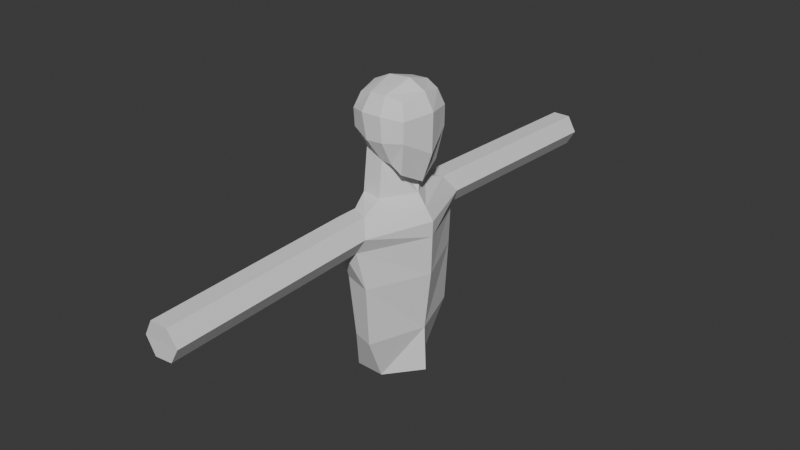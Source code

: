# Source: KidAttemptTwo.blend  (saved by Blender 4.5.90; exported with 4.5.12 LTS)
import bpy
from mathutils import Matrix  # noqa: F401  (used for matrix-valued properties, if any)

bpy.ops.wm.read_factory_settings(use_empty=True)
scene = bpy.context.scene
scene.name = 'Scene'

# ---- collections
col_collection = bpy.data.collections.new('Collection'); scene.collection.children.link(col_collection)

# ---- world
world_world = bpy.data.worlds.new('World'); scene.world = world_world
world_world.use_nodes = True; world_world.node_tree.nodes.clear()
_N = world_world.node_tree.nodes; _L = world_world.node_tree.links
n0 = _N.new('ShaderNodeOutputWorld'); n0.name = 'World Output'; n0.location = (200, 100)
n1 = _N.new('ShaderNodeBackground'); n1.name = 'Background'; n1.location = (-200, 100)
n1.inputs[0].default_value = (0.05088, 0.05088, 0.05088, 1.0)
_L.new(n1.outputs[0], n0.inputs[0])
n0.is_active_output = True
world_world.color = (0.05088, 0.05088, 0.05088)
world_world.sun_shadow_jitter_overblur = 0.0

# ---- meshes
me_cube_002 = bpy.data.meshes.new('Cube.002')
me_cube_002.from_pydata([(-0.7605, 0.9699, -1.114), (-0.9962, 1.0, 0.9719), (0.9547, 1.034, -1.839), (1.0, 1.0, 1.0), (-1.199, 1.199, 0.3529), (-1.159, 1.194, -0.3714), (0.5814, 1.166, -1.47), (-0.3478, 1.199, 1.161), (0.3541, 1.199, 1.19), (1.199, 1.199, 0.3529), (1.191, 1.199, -0.4971), (-0.2505, 1.576, -0.5729), (0.4943, 1.593, -0.5136), (-0.4361, 1.6, 0.4866), (0.4361, 1.6, 0.4866), (0.1017, 1.14, -1.428), (-0.7015, 1.256, -2.9), (-1.193, 0.0, 1.156), (1.125, 0.0, -2.389), (1.199, 0.0, 1.199), (0.4903, 0.0, 1.572), (-0.4724, 0.0, 1.494), (0.5378, 0.0, -2.164), (1.564, 0.0, -1.159), (1.6, 0.0, 0.4866), (-1.6, 0.0, -0.4866), (-1.6, 0.0, 0.4866), (-1.019, 0.0, -1.295), (-0.01866, 0.0, -1.824), (0.4821, 2.563, -6.21), (0.1607, 1.373, -2.9), (0.6867, 2.771, -3.912), (-0.8542, 2.143, -3.942), (-0.9597, 0.0, -2.9), (0.9429, 0.0, -2.9), (-0.9993, 0.0, -3.91), (1.661, 0.0, -3.91), (-0.7437, 2.163, -6.21), (1.594, 0.0, -6.21), (-1.111, 0.0, -6.21), (-0.4745, 2.015, -3.259), (0.2857, 2.357, -3.261), (1.302, 0.0, -3.405), (-0.9795, 0.0, -3.405), (0.4548, 2.388, -8.761), (-0.484, 2.082, -8.761), (1.306, 0.0, -8.761), (-0.7652, 0.0, -8.761), (1.39, 0.0, -10.75), (1.642, 0.0, -4.571), (-1.031, 0.0, -4.571), (0.6867, 2.875, -3.912), (0.3138, 2.875, -4.56), (-0.4745, 2.913, -3.259), (-1.007, 1.388, -10.75), (-1.383, 0.0, -10.75), (0.2857, 2.913, -3.261), (-0.4601, 2.875, -4.629), (-0.8542, 2.875, -3.942), (0.3155, 7.194, -4.695), (0.6883, 7.194, -4.047), (0.2874, 7.233, -3.396), (-0.4585, 7.194, -4.764), (-0.4728, 7.233, -3.393), (-0.8526, 7.194, -4.077), (0.3156, 7.492, -4.704), (0.6885, 7.492, -4.056), (0.2875, 7.53, -3.405), (-0.4583, 7.492, -4.773), (-0.4727, 7.53, -3.403), (-0.8525, 7.492, -4.086), (0.3172, 11.67, -4.834), (0.6901, 11.67, -4.186), (0.2891, 11.7, -3.535), (-0.4567, 11.67, -4.903), (-0.4711, 11.7, -3.533), (-0.8509, 11.67, -4.217), (0.2499, 1.44, -10.75)], [], [(15, 28, 34, 30), (14, 8, 3, 9), (7, 21, 20, 8), (1, 17, 21, 7), (6, 22, 28, 15), (2, 18, 22, 6), (10, 23, 18, 2), (9, 24, 23, 10), (3, 19, 24, 9), (27, 25, 5, 0), (6, 12, 10, 2), (12, 14, 9, 10), (0, 5, 11, 15), (15, 11, 12, 6), (5, 4, 13, 11), (11, 13, 14, 12), (4, 1, 7, 13), (13, 7, 8, 14), (25, 26, 4, 5), (26, 17, 1, 4), (27, 0, 16, 33), (0, 15, 30, 16), (29, 38, 46, 44), (37, 39, 47, 45), (16, 40, 43, 33), (42, 36, 31, 41), (32, 40, 53, 58), (46, 44, 77, 48), (43, 40, 32, 35), (57, 52, 29, 37), (52, 49, 38, 29), (57, 37, 39, 50), (16, 30, 41, 40), (30, 34, 42, 41), (44, 45, 54, 77), (45, 47, 55, 54), (29, 37, 45, 44), (8, 20, 19, 3), (32, 57, 50, 35), (31, 36, 49, 52), (31, 52, 51), (41, 31, 51, 56), (57, 32, 58), (40, 41, 56, 53), (52, 57, 62, 59), (57, 58, 64, 62), (64, 63, 69, 70), (63, 61, 67, 69), (51, 52, 59, 60), (53, 56, 61, 63), (58, 53, 63, 64), (56, 51, 60, 61), (65, 68, 74, 71), (68, 70, 76, 74), (61, 60, 66, 67), (62, 64, 70, 68), (59, 62, 68, 65), (60, 59, 65, 66), (75, 73, 72, 76), (76, 72, 71, 74), (66, 65, 71, 72), (69, 67, 73, 75), (70, 69, 75, 76), (67, 66, 72, 73)])
_uv = me_cube_002.uv_layers.new(name='UVMap')
_uv.uv.foreach_set('vector', [0.2083, 0.5, 0.2083, 0.6194, 0.2083, 0.6214, 0.2083, 0.5, 0.5417, 0.4167, 0.625, 0.4167, 0.625, 0.5, 0.5417, 0.5, 0.7917, 0.5, 0.7917, 0.625, 0.7083, 0.625, 0.7083, 0.5, 0.875, 0.5, 0.875, 0.625, 0.7917, 0.625, 0.7917, 0.5, 0.2917, 0.5, 0.2917, 0.6274, 0.2083, 0.6194, 0.2083, 0.5, 0.375, 0.5, 0.375, 0.6365, 0.2917, 0.6274, 0.2917, 0.5, 0.4583, 0.5, 0.4583, 0.625, 0.375, 0.6365, 0.375, 0.5, 0.5417, 0.5, 0.5417, 0.625, 0.4583, 0.625, 0.4583, 0.5, 0.625, 0.5, 0.625, 0.625, 0.5417, 0.625, 0.5417, 0.5, 0.375, 0.1278, 0.4583, 0.125, 0.4583, 0.25, 0.375, 0.25, 0.375, 0.4167, 0.4583, 0.4167, 0.4583, 0.5, 0.375, 0.5, 0.4583, 0.4167, 0.5417, 0.4167, 0.5417, 0.5, 0.4583, 0.5, 0.375, 0.25, 0.4583, 0.25, 0.4583, 0.3333, 0.375, 0.3333, 0.375, 0.3333, 0.4583, 0.3333, 0.4583, 0.4167, 0.375, 0.4167, 0.4583, 0.25, 0.5417, 0.25, 0.5417, 0.3333, 0.4583, 0.3333, 0.4583, 0.3333, 0.5417, 0.3333, 0.5417, 0.4167, 0.4583, 0.4167, 0.5417, 0.25, 0.625, 0.25, 0.625, 0.3333, 0.5417, 0.3333, 0.5417, 0.3333, 0.625, 0.3333, 0.625, 0.4167, 0.5417, 0.4167, 0.4583, 0.125, 0.5417, 0.125, 0.5417, 0.25, 0.4583, 0.25, 0.5417, 0.125, 0.625, 0.125, 0.625, 0.25, 0.5417, 0.25, 0.375, 0.1278, 0.375, 0.25, 0.375, 0.25, 0.375, 0.1256, 0.375, 0.25, 0.375, 0.3333, 0.375, 0.3333, 0.375, 0.25, 0.2083, 0.5, 0.2083, 0.6217, 0.2083, 0.6217, 0.2083, 0.5, 0.0, 0.0, 0.0, 0.0, 0.0, 0.0, 0.0, 0.0, 0.375, 0.25, 0.375, 0.25, 0.375, 0.1252, 0.375, 0.1256, 0.2083, 0.6217, 0.2083, 0.622, 0.2083, 0.5, 0.2083, 0.5, 0.375, 0.25, 0.375, 0.25, 0.375, 0.25, 0.375, 0.25, 0.0, 0.0, 0.0, 0.0, 0.0, 0.0, 0.0, 0.0, 0.375, 0.1252, 0.375, 0.25, 0.375, 0.25, 0.375, 0.1247, 0.375, 0.25, 0.375, 0.3333, 0.375, 0.3333, 0.375, 0.25, 0.2083, 0.5, 0.2083, 0.6219, 0.2083, 0.6217, 0.2083, 0.5, 0.375, 0.25, 0.375, 0.25, 0.375, 0.1252, 0.375, 0.1249, 0.375, 0.25, 0.375, 0.3333, 0.375, 0.3333, 0.375, 0.25, 0.2083, 0.5, 0.2083, 0.6214, 0.2083, 0.6217, 0.2083, 0.5, 0.0, 0.0, 0.0, 0.0, 0.0, 0.0, 0.0, 0.0, 0.0, 0.0, 0.0, 0.0, 0.0, 0.0, 0.0, 0.0, 0.0, 0.0, 0.0, 0.0, 0.0, 0.0, 0.0, 0.0, 0.7083, 0.5, 0.7083, 0.625, 0.625, 0.625, 0.625, 0.5, 0.375, 0.25, 0.375, 0.25, 0.375, 0.1249, 0.375, 0.1247, 0.2083, 0.5, 0.2083, 0.622, 0.2083, 0.6219, 0.2083, 0.5, 0.2083, 0.5, 0.2083, 0.5, 0.2083, 0.5, 0.2083, 0.5, 0.2083, 0.5, 0.2083, 0.5, 0.2083, 0.5, 0.375, 0.25, 0.375, 0.25, 0.375, 0.25, 0.375, 0.25, 0.375, 0.3333, 0.375, 0.3333, 0.375, 0.25, 0.375, 0.3333, 0.375, 0.25, 0.375, 0.25, 0.375, 0.3333, 0.375, 0.25, 0.375, 0.25, 0.375, 0.25, 0.375, 0.25, 0.375, 0.25, 0.375, 0.25, 0.375, 0.25, 0.375, 0.25, 0.375, 0.25, 0.375, 0.3333, 0.375, 0.3333, 0.375, 0.25, 0.2083, 0.5, 0.2083, 0.5, 0.2083, 0.5, 0.2083, 0.5, 0.375, 0.25, 0.375, 0.3333, 0.375, 0.3333, 0.375, 0.25, 0.375, 0.25, 0.375, 0.25, 0.375, 0.25, 0.375, 0.25, 0.2083, 0.5, 0.2083, 0.5, 0.2083, 0.5, 0.2083, 0.5, 0.375, 0.3333, 0.375, 0.25, 0.375, 0.25, 0.375, 0.3333, 0.375, 0.25, 0.375, 0.25, 0.375, 0.25, 0.375, 0.25, 0.2083, 0.5, 0.2083, 0.5, 0.2083, 0.5, 0.2083, 0.5, 0.375, 0.25, 0.375, 0.25, 0.375, 0.25, 0.375, 0.25, 0.375, 0.3333, 0.375, 0.25, 0.375, 0.25, 0.375, 0.3333, 0.2083, 0.5, 0.2083, 0.5, 0.2083, 0.5, 0.2083, 0.5, 0.375, 0.25, 0.375, 0.3333, 0.375, 0.3333, 0.375, 0.25, 0.375, 0.25, 0.375, 0.3333, 0.375, 0.3333, 0.375, 0.25, 0.2083, 0.5, 0.2083, 0.5, 0.2083, 0.5, 0.2083, 0.5, 0.375, 0.25, 0.375, 0.3333, 0.375, 0.3333, 0.375, 0.25, 0.375, 0.25, 0.375, 0.25, 0.375, 0.25, 0.375, 0.25, 0.2083, 0.5, 0.2083, 0.5, 0.2083, 0.5, 0.2083, 0.5])
me_cube_002.update()

# ---- objects
ob_cube = bpy.data.objects.new('Cube', me_cube_002)

# ---- transforms, parenting, visibility, modifiers, constraints
ob_cube.location = (0.0, 0.0, 0.0)
_m = ob_cube.modifiers.new('Mirror', 'MIRROR')
_m.use_axis = (False, True, False)
_m.use_clip = True

# ---- collection membership
col_collection.objects.link(ob_cube)

# ---- scene / render settings (as saved in the file)
scene.frame_start = 1; scene.frame_end = 250; scene.frame_set(1)
scene.render.engine = 'BLENDER_EEVEE_NEXT'
bpy.context.view_layer.update()

# ---- added for rendering (the .blend has no active camera and no usable light): camera, sun
cam_auto = bpy.data.cameras.new('AutoCamera')
cam_auto.lens = 50.0
cam_auto.sensor_width = 36.0
cam_auto.clip_end = 1000.0
ob_auto_camera = bpy.data.objects.new('AutoCamera', cam_auto)
scene.collection.objects.link(ob_auto_camera)
ob_auto_camera.location = (24.692, -29.5939, 15.1401)
ob_auto_camera.rotation_euler = (1.09748, -7.21219e-08, 0.694738)
scene.camera = ob_auto_camera
light_auto_sun = bpy.data.lights.new('AutoSun', 'SUN')
light_auto_sun.energy = 3.0
light_auto_sun.angle = 0.0523599
ob_auto_sun = bpy.data.objects.new('AutoSun', light_auto_sun)
scene.collection.objects.link(ob_auto_sun)
ob_auto_sun.rotation_euler = (0.872665, 0.174533, 0.523599)
bpy.context.view_layer.update()

